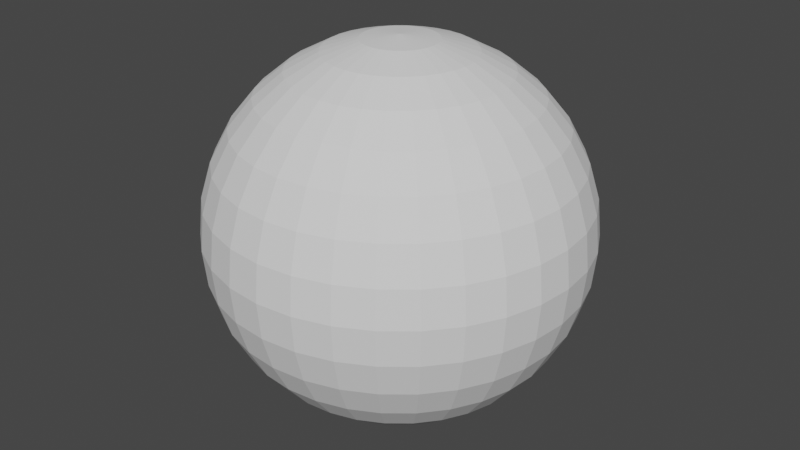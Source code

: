 # Source: ShieldSphere.blend  (saved by Blender 3.5.10; exported with 4.5.12 LTS)
import bpy
from mathutils import Matrix  # noqa: F401  (used for matrix-valued properties, if any)

bpy.ops.wm.read_factory_settings(use_empty=True)
scene = bpy.context.scene
scene.name = 'Scene'

# ---- collections
col_collection = bpy.data.collections.new('Collection'); scene.collection.children.link(col_collection)

# ---- world
world_world = bpy.data.worlds.new('World'); scene.world = world_world
world_world.use_nodes = True; world_world.node_tree.nodes.clear()
_N = world_world.node_tree.nodes; _L = world_world.node_tree.links
n0 = _N.new('ShaderNodeOutputWorld'); n0.name = 'World Output'; n0.location = (300, 300)
n1 = _N.new('ShaderNodeBackground'); n1.name = 'Background'; n1.location = (10, 300)
n1.inputs[0].default_value = (0.05088, 0.05088, 0.05088, 1.0)
_L.new(n1.outputs[0], n0.inputs[0])
n0.is_active_output = True
world_world.color = (0.05088, 0.05088, 0.05088)
world_world.use_sun_shadow = False
world_world.sun_shadow_jitter_overblur = 0.0

# ---- meshes
me_sphere = bpy.data.meshes.new('Sphere')
me_sphere.from_pydata([(0.0, 0.5556, 0.8315), (0.0, 0.8315, 0.5556), (0.0, 0.9808, 0.1951), (0.0, 1.0, 0.0), (0.0, 0.9808, -0.1951), (0.0, 0.8315, -0.5556), (0.03806, 0.1913, 0.9808), (0.07466, 0.3753, 0.9239), (0.1084, 0.5449, 0.8315), (0.1379, 0.6935, 0.7071), (0.1622, 0.8155, 0.5556), (0.1802, 0.9061, 0.3827), (0.1913, 0.9619, 0.1951), (0.1951, 0.9808, 0.0), (0.1913, 0.9619, -0.1951), (0.1802, 0.9061, -0.3827), (0.1622, 0.8155, -0.5556), (0.1379, 0.6935, -0.7071), (0.1084, 0.5449, -0.8315), (0.07466, 0.3753, -0.9239), (0.03806, 0.1913, -0.9808), (0.07466, 0.1802, 0.9808), (0.1464, 0.3536, 0.9239), (0.2126, 0.5133, 0.8315), (0.2706, 0.6533, 0.7071), (0.3182, 0.7682, 0.5556), (0.3536, 0.8536, 0.3827), (0.3753, 0.9061, 0.1951), (0.3827, 0.9239, 0.0), (0.3753, 0.9061, -0.1951), (0.3536, 0.8536, -0.3827), (0.3182, 0.7682, -0.5556), (0.2706, 0.6533, -0.7071), (0.2126, 0.5133, -0.8315), (0.1464, 0.3536, -0.9239), (0.07466, 0.1802, -0.9808), (0.1084, 0.1622, 0.9808), (0.2126, 0.3182, 0.9239), (0.3087, 0.4619, 0.8315), (0.3928, 0.5879, 0.7071), (0.4619, 0.6913, 0.5556), (0.5133, 0.7682, 0.3827), (0.5449, 0.8155, 0.1951), (0.5556, 0.8315, 0.0), (0.5449, 0.8155, -0.1951), (0.5133, 0.7682, -0.3827), (0.4619, 0.6913, -0.5556), (0.3928, 0.5879, -0.7071), (0.3087, 0.4619, -0.8315), (0.2126, 0.3182, -0.9239), (0.1084, 0.1622, -0.9808), (0.1379, 0.1379, 0.9808), (0.2706, 0.2706, 0.9239), (0.3928, 0.3928, 0.8315), (0.5, 0.5, 0.7071), (0.5879, 0.5879, 0.5556), (0.6533, 0.6533, 0.3827), (0.6935, 0.6935, 0.1951), (0.7071, 0.7071, 0.0), (0.6935, 0.6935, -0.1951), (0.6533, 0.6533, -0.3827), (0.5879, 0.5879, -0.5556), (0.5, 0.5, -0.7071), (0.3928, 0.3928, -0.8315), (0.2706, 0.2706, -0.9239), (0.1379, 0.1379, -0.9808), (0.1622, 0.1084, 0.9808), (0.3182, 0.2126, 0.9239), (0.4619, 0.3087, 0.8315), (0.5879, 0.3928, 0.7071), (0.6913, 0.4619, 0.5556), (0.7682, 0.5133, 0.3827), (0.8155, 0.5449, 0.1951), (0.8315, 0.5556, 0.0), (0.8155, 0.5449, -0.1951), (0.7682, 0.5133, -0.3827), (0.6913, 0.4619, -0.5556), (0.5879, 0.3928, -0.7071), (0.4619, 0.3087, -0.8315), (0.3182, 0.2126, -0.9239), (0.1622, 0.1084, -0.9808), (0.0, 0.0, 1.0), (0.1802, 0.07466, 0.9808), (0.3536, 0.1464, 0.9239), (0.5133, 0.2126, 0.8315), (0.6533, 0.2706, 0.7071), (0.7682, 0.3182, 0.5556), (0.8536, 0.3536, 0.3827), (0.9061, 0.3753, 0.1951), (0.9239, 0.3827, 0.0), (0.9061, 0.3753, -0.1951), (0.8536, 0.3536, -0.3827), (0.7682, 0.3182, -0.5556), (0.6533, 0.2706, -0.7071), (0.5133, 0.2126, -0.8315), (0.3536, 0.1464, -0.9239), (0.1802, 0.07466, -0.9808), (0.1913, 0.03806, 0.9808), (0.3753, 0.07466, 0.9239), (0.5449, 0.1084, 0.8315), (0.6935, 0.1379, 0.7071), (0.8155, 0.1622, 0.5556), (0.9061, 0.1802, 0.3827), (0.9619, 0.1913, 0.1951), (0.9808, 0.1951, 0.0), (0.9619, 0.1913, -0.1951), (0.9061, 0.1802, -0.3827), (0.8155, 0.1622, -0.5556), (0.6935, 0.1379, -0.7071), (0.5449, 0.1084, -0.8315), (0.3753, 0.07466, -0.9239), (0.1913, 0.03806, -0.9808), (0.1951, -1.118e-08, 0.9808), (0.3827, -2.235e-08, 0.9239), (0.5556, -5.215e-08, 0.8315), (0.7071, 1.49e-08, 0.7071), (0.8315, -8.941e-08, 0.5556), (0.9239, 4.47e-08, 0.3827), (0.9808, -8.941e-08, 0.1951), (1.0, -1.639e-07, 0.0), (0.9808, -8.941e-08, -0.1951), (0.9239, 4.47e-08, -0.3827), (0.8315, -8.941e-08, -0.5556), (0.7071, 1.49e-08, -0.7071), (0.5556, -5.215e-08, -0.8315), (0.3827, -2.235e-08, -0.9239), (0.1951, -1.118e-08, -0.9808), (0.1913, -0.03806, 0.9808), (0.3753, -0.07466, 0.9239), (0.5449, -0.1084, 0.8315), (0.6935, -0.1379, 0.7071), (0.8155, -0.1622, 0.5556), (0.9061, -0.1802, 0.3827), (0.9619, -0.1913, 0.1951), (0.9808, -0.1951, 0.0), (0.9619, -0.1913, -0.1951), (0.9061, -0.1802, -0.3827), (0.8155, -0.1622, -0.5556), (0.6935, -0.1379, -0.7071), (0.5449, -0.1084, -0.8315), (0.3753, -0.07466, -0.9239), (0.1913, -0.03806, -0.9808), (0.1802, -0.07466, 0.9808), (0.3536, -0.1464, 0.9239), (0.5133, -0.2126, 0.8315), (0.6533, -0.2706, 0.7071), (0.7682, -0.3182, 0.5556), (0.8536, -0.3536, 0.3827), (0.9061, -0.3753, 0.1951), (0.9239, -0.3827, 0.0), (0.9061, -0.3753, -0.1951), (0.8536, -0.3536, -0.3827), (0.7682, -0.3182, -0.5556), (0.6533, -0.2706, -0.7071), (0.5133, -0.2126, -0.8315), (0.3536, -0.1464, -0.9239), (0.1802, -0.07466, -0.9808), (0.1622, -0.1084, 0.9808), (0.3182, -0.2126, 0.9239), (0.4619, -0.3087, 0.8315), (0.5879, -0.3928, 0.7071), (0.6913, -0.4619, 0.5556), (0.7682, -0.5133, 0.3827), (0.8155, -0.5449, 0.1951), (0.8315, -0.5556, 0.0), (0.8155, -0.5449, -0.1951), (0.7682, -0.5133, -0.3827), (0.6913, -0.4619, -0.5556), (0.5879, -0.3928, -0.7071), (0.4619, -0.3087, -0.8315), (0.3182, -0.2126, -0.9239), (0.1622, -0.1084, -0.9808), (0.1379, -0.1379, 0.9808), (0.2706, -0.2706, 0.9239), (0.3928, -0.3928, 0.8315), (0.5, -0.5, 0.7071), (0.5879, -0.5879, 0.5556), (0.6533, -0.6533, 0.3827), (0.6935, -0.6935, 0.1951), (0.7071, -0.7071, 0.0), (0.6935, -0.6935, -0.1951), (0.6533, -0.6533, -0.3827), (0.5879, -0.5879, -0.5556), (0.5, -0.5, -0.7071), (0.3928, -0.3928, -0.8315), (0.2706, -0.2706, -0.9239), (0.1379, -0.1379, -0.9808), (0.1084, -0.1622, 0.9808), (0.2126, -0.3182, 0.9239), (0.3087, -0.4619, 0.8315), (0.3928, -0.5879, 0.7071), (0.4619, -0.6913, 0.5556), (0.5133, -0.7682, 0.3827), (0.5449, -0.8155, 0.1951), (0.5556, -0.8315, 0.0), (0.5449, -0.8155, -0.1951), (0.5133, -0.7682, -0.3827), (0.4619, -0.6913, -0.5556), (0.3928, -0.5879, -0.7071), (0.3087, -0.4619, -0.8315), (0.2126, -0.3182, -0.9239), (0.1084, -0.1622, -0.9808), (0.07466, -0.1802, 0.9808), (0.1464, -0.3536, 0.9239), (0.2126, -0.5133, 0.8315), (0.2706, -0.6533, 0.7071), (0.3182, -0.7682, 0.5556), (0.3536, -0.8536, 0.3827), (0.3753, -0.9061, 0.1951), (0.3827, -0.9239, 0.0), (0.3753, -0.9061, -0.1951), (0.3536, -0.8536, -0.3827), (0.3182, -0.7682, -0.5556), (0.2706, -0.6533, -0.7071), (0.2126, -0.5133, -0.8315), (0.1464, -0.3536, -0.9239), (0.07466, -0.1802, -0.9808), (0.03806, -0.1913, 0.9808), (0.07466, -0.3753, 0.9239), (0.1084, -0.5449, 0.8315), (0.1379, -0.6935, 0.7071), (0.1622, -0.8155, 0.5556), (0.1802, -0.9061, 0.3827), (0.1913, -0.9619, 0.1951), (0.1951, -0.9808, 0.0), (0.1913, -0.9619, -0.1951), (0.1802, -0.9061, -0.3827), (0.1622, -0.8155, -0.5556), (0.1379, -0.6935, -0.7071), (0.1084, -0.5449, -0.8315), (0.07466, -0.3753, -0.9239), (0.03806, -0.1913, -0.9808), (-7.451e-09, -0.1951, 0.9808), (-5.215e-08, -0.3827, 0.9239), (-9.686e-08, -0.5556, 0.8315), (-1.49e-08, -0.7071, 0.7071), (-1.043e-07, -0.8315, 0.5556), (2.98e-08, -0.9239, 0.3827), (-1.341e-07, -0.9808, 0.1951), (-3.278e-07, -1.0, 0.0), (-1.341e-07, -0.9808, -0.1951), (2.98e-08, -0.9239, -0.3827), (-1.043e-07, -0.8315, -0.5556), (-1.49e-08, -0.7071, -0.7071), (-9.686e-08, -0.5556, -0.8315), (-5.215e-08, -0.3827, -0.9239), (-7.451e-09, -0.1951, -0.9808), (-0.03806, -0.1913, 0.9808), (-0.07466, -0.3753, 0.9239), (-0.1084, -0.5449, 0.8315), (-0.1379, -0.6935, 0.7071), (-0.1622, -0.8155, 0.5556), (-0.1802, -0.9061, 0.3827), (-0.1913, -0.9619, 0.1951), (-0.1951, -0.9808, 0.0), (-0.1913, -0.9619, -0.1951), (-0.1802, -0.9061, -0.3827), (-0.1622, -0.8155, -0.5556), (-0.1379, -0.6935, -0.7071), (-0.1084, -0.5449, -0.8315), (-0.07466, -0.3753, -0.9239), (-0.03806, -0.1913, -0.9808), (-0.07466, -0.1802, 0.9808), (-0.1464, -0.3536, 0.9239), (-0.2126, -0.5133, 0.8315), (-0.2706, -0.6533, 0.7071), (-0.3182, -0.7682, 0.5556), (-0.3536, -0.8536, 0.3827), (-0.3753, -0.9061, 0.1951), (-0.3827, -0.9239, 0.0), (-0.3753, -0.9061, -0.1951), (-0.3536, -0.8536, -0.3827), (-0.3182, -0.7682, -0.5556), (-0.2706, -0.6533, -0.7071), (-0.2126, -0.5133, -0.8315), (-0.1464, -0.3536, -0.9239), (-0.07466, -0.1802, -0.9808), (-0.1084, -0.1622, 0.9808), (-0.2126, -0.3182, 0.9239), (-0.3087, -0.4619, 0.8315), (-0.3928, -0.5879, 0.7071), (-0.4619, -0.6913, 0.5556), (-0.5133, -0.7682, 0.3827), (-0.5449, -0.8155, 0.1951), (-0.5556, -0.8315, 0.0), (-0.5449, -0.8155, -0.1951), (-0.5133, -0.7682, -0.3827), (-0.4619, -0.6913, -0.5556), (-0.3928, -0.5879, -0.7071), (-0.3087, -0.4619, -0.8315), (-0.2126, -0.3182, -0.9239), (-0.1084, -0.1622, -0.9808), (-0.1379, -0.1379, 0.9808), (-0.2706, -0.2706, 0.9239), (-0.3928, -0.3928, 0.8315), (-0.5, -0.5, 0.7071), (-0.5879, -0.5879, 0.5556), (-0.6533, -0.6533, 0.3827), (-0.6935, -0.6935, 0.1951), (-0.7071, -0.7071, 0.0), (-0.6935, -0.6935, -0.1951), (-0.6533, -0.6533, -0.3827), (-0.5879, -0.5879, -0.5556), (-0.5, -0.5, -0.7071), (-0.3928, -0.3928, -0.8315), (-0.2706, -0.2706, -0.9239), (-0.1379, -0.1379, -0.9808), (0.0, 0.0, -1.0), (-0.1622, -0.1084, 0.9808), (-0.3182, -0.2126, 0.9239), (-0.4619, -0.3087, 0.8315), (-0.5879, -0.3928, 0.7071), (-0.6913, -0.4619, 0.5556), (-0.7682, -0.5133, 0.3827), (-0.8155, -0.5449, 0.1951), (-0.8315, -0.5556, 0.0), (-0.8155, -0.5449, -0.1951), (-0.7682, -0.5133, -0.3827), (-0.6913, -0.4619, -0.5556), (-0.5879, -0.3928, -0.7071), (-0.4619, -0.3087, -0.8315), (-0.3182, -0.2126, -0.9239), (-0.1622, -0.1084, -0.9808), (-0.1802, -0.07466, 0.9808), (-0.3536, -0.1464, 0.9239), (-0.5133, -0.2126, 0.8315), (-0.6533, -0.2706, 0.7071), (-0.7682, -0.3182, 0.5556), (-0.8536, -0.3536, 0.3827), (-0.9061, -0.3753, 0.1951), (-0.9239, -0.3827, 0.0), (-0.9061, -0.3753, -0.1951), (-0.8536, -0.3536, -0.3827), (-0.7682, -0.3182, -0.5556), (-0.6533, -0.2706, -0.7071), (-0.5133, -0.2126, -0.8315), (-0.3536, -0.1464, -0.9239), (-0.1802, -0.07466, -0.9808), (-0.1913, -0.03806, 0.9808), (-0.3753, -0.07466, 0.9239), (-0.5449, -0.1084, 0.8315), (-0.6935, -0.1379, 0.7071), (-0.8155, -0.1622, 0.5556), (-0.9061, -0.1802, 0.3827), (-0.9619, -0.1913, 0.1951), (-0.9808, -0.1951, 0.0), (-0.9619, -0.1913, -0.1951), (-0.9061, -0.1802, -0.3827), (-0.8155, -0.1622, -0.5556), (-0.6935, -0.1379, -0.7071), (-0.5449, -0.1084, -0.8315), (-0.3753, -0.07466, -0.9239), (-0.1913, -0.03806, -0.9808), (-0.1951, 1.863e-08, 0.9808), (-0.3827, 5.215e-08, 0.9239), (-0.5556, 1.49e-07, 0.8315), (-0.7071, 2.98e-08, 0.7071), (-0.8315, 1.639e-07, 0.5556), (-0.9239, 1.49e-08, 0.3827), (-0.9808, 2.682e-07, 0.1951), (-1.0, 4.47e-07, 0.0), (-0.9808, 2.682e-07, -0.1951), (-0.9239, 1.49e-08, -0.3827), (-0.8315, 1.639e-07, -0.5556), (-0.7071, 2.98e-08, -0.7071), (-0.5556, 1.49e-07, -0.8315), (-0.3827, 5.215e-08, -0.9239), (-0.1951, 1.863e-08, -0.9808), (-0.1913, 0.03806, 0.9808), (-0.3753, 0.07466, 0.9239), (-0.5449, 0.1084, 0.8315), (-0.6935, 0.1379, 0.7071), (-0.8155, 0.1622, 0.5556), (-0.9061, 0.1802, 0.3827), (-0.9619, 0.1913, 0.1951), (-0.9808, 0.1951, 0.0), (-0.9619, 0.1913, -0.1951), (-0.9061, 0.1802, -0.3827), (-0.8155, 0.1622, -0.5556), (-0.6935, 0.1379, -0.7071), (-0.5449, 0.1084, -0.8315), (-0.3753, 0.07466, -0.9239), (-0.1913, 0.03806, -0.9808), (-0.1802, 0.07466, 0.9808), (-0.3536, 0.1464, 0.9239), (-0.5133, 0.2126, 0.8315), (-0.6533, 0.2706, 0.7071), (-0.7682, 0.3182, 0.5556), (-0.8536, 0.3536, 0.3827), (-0.9061, 0.3753, 0.1951), (-0.9239, 0.3827, 0.0), (-0.9061, 0.3753, -0.1951), (-0.8536, 0.3536, -0.3827), (-0.7682, 0.3182, -0.5556), (-0.6533, 0.2706, -0.7071), (-0.5133, 0.2126, -0.8315), (-0.3536, 0.1464, -0.9239), (-0.1802, 0.07466, -0.9808), (-0.1622, 0.1084, 0.9808), (-0.3182, 0.2126, 0.9239), (-0.4619, 0.3087, 0.8315), (-0.5879, 0.3928, 0.7071), (-0.6913, 0.4619, 0.5556), (-0.7682, 0.5133, 0.3827), (-0.8155, 0.5449, 0.1951), (-0.8315, 0.5556, 0.0), (-0.8155, 0.5449, -0.1951), (-0.7682, 0.5133, -0.3827), (-0.6913, 0.4619, -0.5556), (-0.5879, 0.3928, -0.7071), (-0.4619, 0.3087, -0.8315), (-0.3182, 0.2126, -0.9239), (-0.1622, 0.1084, -0.9808), (-0.1379, 0.1379, 0.9808), (-0.2706, 0.2706, 0.9239), (-0.3928, 0.3928, 0.8315), (-0.5, 0.5, 0.7071), (-0.5879, 0.5879, 0.5556), (-0.6533, 0.6533, 0.3827), (-0.6935, 0.6935, 0.1951), (-0.7071, 0.7071, 0.0), (-0.6935, 0.6935, -0.1951), (-0.6533, 0.6533, -0.3827), (-0.5879, 0.5879, -0.5556), (-0.5, 0.5, -0.7071), (-0.3928, 0.3928, -0.8315), (-0.2706, 0.2706, -0.9239), (-0.1379, 0.1379, -0.9808), (-0.1084, 0.1622, 0.9808), (-0.2126, 0.3182, 0.9239), (-0.3087, 0.4619, 0.8315), (-0.3928, 0.5879, 0.7071), (-0.4619, 0.6913, 0.5556), (-0.5133, 0.7682, 0.3827), (-0.5449, 0.8155, 0.1951), (-0.5556, 0.8315, 0.0), (-0.5449, 0.8155, -0.1951), (-0.5133, 0.7682, -0.3827), (-0.4619, 0.6913, -0.5556), (-0.3928, 0.5879, -0.7071), (-0.3087, 0.4619, -0.8315), (-0.2126, 0.3182, -0.9239), (-0.1084, 0.1622, -0.9808), (-0.07466, 0.1802, 0.9808), (-0.1464, 0.3536, 0.9239), (-0.2126, 0.5133, 0.8315), (-0.2706, 0.6533, 0.7071), (-0.3182, 0.7682, 0.5556), (-0.3536, 0.8536, 0.3827), (-0.3753, 0.9061, 0.1951), (-0.3827, 0.9239, 0.0), (-0.3753, 0.9061, -0.1951), (-0.3536, 0.8536, -0.3827), (-0.3182, 0.7682, -0.5556), (-0.2706, 0.6533, -0.7071), (-0.2126, 0.5133, -0.8315), (-0.1464, 0.3536, -0.9239), (-0.07466, 0.1802, -0.9808), (-0.03806, 0.1913, 0.9808), (-0.07466, 0.3753, 0.9239), (-0.1084, 0.5449, 0.8315), (-0.1379, 0.6935, 0.7071), (-0.1622, 0.8155, 0.5556), (-0.1802, 0.9061, 0.3827), (-0.1913, 0.9619, 0.1951), (-0.1951, 0.9808, 0.0), (-0.1913, 0.9619, -0.1951), (-0.1802, 0.9061, -0.3827), (-0.1622, 0.8155, -0.5556), (-0.1379, 0.6935, -0.7071), (-0.1084, 0.5449, -0.8315), (-0.07466, 0.3753, -0.9239), (-0.03806, 0.1913, -0.9808), (1.49e-08, 0.1951, 0.9808), (6.706e-08, 0.3827, 0.9239), (8.941e-08, 0.7071, 0.7071), (5.96e-08, 0.9239, 0.3827), (5.96e-08, 0.9239, -0.3827), (8.941e-08, 0.7071, -0.7071), (2.161e-07, 0.5556, -0.8315), (6.706e-08, 0.3827, -0.9239), (1.49e-08, 0.1951, -0.9808)], [], [(5, 477, 15, 16), (475, 0, 8, 9), (478, 5, 16, 17), (1, 475, 9, 10), (479, 478, 17, 18), (476, 1, 10, 11), (480, 479, 18, 19), (2, 476, 11, 12), (481, 480, 19, 20), (3, 2, 12, 13), (473, 81, 6), (307, 481, 20), (4, 3, 13, 14), (474, 473, 6, 7), (477, 4, 14, 15), (0, 474, 7, 8), (15, 14, 29, 30), (8, 7, 22, 23), (16, 15, 30, 31), (9, 8, 23, 24), (17, 16, 31, 32), (10, 9, 24, 25), (18, 17, 32, 33), (11, 10, 25, 26), (19, 18, 33, 34), (12, 11, 26, 27), (20, 19, 34, 35), (13, 12, 27, 28), (6, 81, 21), (307, 20, 35), (14, 13, 28, 29), (7, 6, 21, 22), (34, 33, 48, 49), (27, 26, 41, 42), (35, 34, 49, 50), (28, 27, 42, 43), (21, 81, 36), (307, 35, 50), (29, 28, 43, 44), (22, 21, 36, 37), (30, 29, 44, 45), (23, 22, 37, 38), (31, 30, 45, 46), (24, 23, 38, 39), (32, 31, 46, 47), (25, 24, 39, 40), (33, 32, 47, 48), (26, 25, 40, 41), (38, 37, 52, 53), (46, 45, 60, 61), (39, 38, 53, 54), (47, 46, 61, 62), (40, 39, 54, 55), (48, 47, 62, 63), (41, 40, 55, 56), (49, 48, 63, 64), (42, 41, 56, 57), (50, 49, 64, 65), (43, 42, 57, 58), (36, 81, 51), (307, 50, 65), (44, 43, 58, 59), (37, 36, 51, 52), (45, 44, 59, 60), (57, 56, 71, 72), (65, 64, 79, 80), (58, 57, 72, 73), (51, 81, 66), (307, 65, 80), (59, 58, 73, 74), (52, 51, 66, 67), (60, 59, 74, 75), (53, 52, 67, 68), (61, 60, 75, 76), (54, 53, 68, 69), (62, 61, 76, 77), (55, 54, 69, 70), (63, 62, 77, 78), (56, 55, 70, 71), (64, 63, 78, 79), (76, 75, 91, 92), (69, 68, 84, 85), (77, 76, 92, 93), (70, 69, 85, 86), (78, 77, 93, 94), (71, 70, 86, 87), (79, 78, 94, 95), (72, 71, 87, 88), (80, 79, 95, 96), (73, 72, 88, 89), (66, 81, 82), (307, 80, 96), (74, 73, 89, 90), (67, 66, 82, 83), (75, 74, 90, 91), (68, 67, 83, 84), (96, 95, 110, 111), (89, 88, 103, 104), (82, 81, 97), (307, 96, 111), (90, 89, 104, 105), (83, 82, 97, 98), (91, 90, 105, 106), (84, 83, 98, 99), (92, 91, 106, 107), (85, 84, 99, 100), (93, 92, 107, 108), (86, 85, 100, 101), (94, 93, 108, 109), (87, 86, 101, 102), (95, 94, 109, 110), (88, 87, 102, 103), (100, 99, 114, 115), (108, 107, 122, 123), (101, 100, 115, 116), (109, 108, 123, 124), (102, 101, 116, 117), (110, 109, 124, 125), (103, 102, 117, 118), (111, 110, 125, 126), (104, 103, 118, 119), (97, 81, 112), (307, 111, 126), (105, 104, 119, 120), (98, 97, 112, 113), (106, 105, 120, 121), (99, 98, 113, 114), (107, 106, 121, 122), (119, 118, 133, 134), (112, 81, 127), (307, 126, 141), (120, 119, 134, 135), (113, 112, 127, 128), (121, 120, 135, 136), (114, 113, 128, 129), (122, 121, 136, 137), (115, 114, 129, 130), (123, 122, 137, 138), (116, 115, 130, 131), (124, 123, 138, 139), (117, 116, 131, 132), (125, 124, 139, 140), (118, 117, 132, 133), (126, 125, 140, 141), (138, 137, 152, 153), (131, 130, 145, 146), (139, 138, 153, 154), (132, 131, 146, 147), (140, 139, 154, 155), (133, 132, 147, 148), (141, 140, 155, 156), (134, 133, 148, 149), (127, 81, 142), (307, 141, 156), (135, 134, 149, 150), (128, 127, 142, 143), (136, 135, 150, 151), (129, 128, 143, 144), (137, 136, 151, 152), (130, 129, 144, 145), (307, 156, 171), (150, 149, 164, 165), (143, 142, 157, 158), (151, 150, 165, 166), (144, 143, 158, 159), (152, 151, 166, 167), (145, 144, 159, 160), (153, 152, 167, 168), (146, 145, 160, 161), (154, 153, 168, 169), (147, 146, 161, 162), (155, 154, 169, 170), (148, 147, 162, 163), (156, 155, 170, 171), (149, 148, 163, 164), (142, 81, 157), (169, 168, 183, 184), (162, 161, 176, 177), (170, 169, 184, 185), (163, 162, 177, 178), (171, 170, 185, 186), (164, 163, 178, 179), (157, 81, 172), (307, 171, 186), (165, 164, 179, 180), (158, 157, 172, 173), (166, 165, 180, 181), (159, 158, 173, 174), (167, 166, 181, 182), (160, 159, 174, 175), (168, 167, 182, 183), (161, 160, 175, 176), (173, 172, 187, 188), (181, 180, 195, 196), (174, 173, 188, 189), (182, 181, 196, 197), (175, 174, 189, 190), (183, 182, 197, 198), (176, 175, 190, 191), (184, 183, 198, 199), (177, 176, 191, 192), (185, 184, 199, 200), (178, 177, 192, 193), (186, 185, 200, 201), (179, 178, 193, 194), (172, 81, 187), (307, 186, 201), (180, 179, 194, 195), (192, 191, 206, 207), (200, 199, 214, 215), (193, 192, 207, 208), (201, 200, 215, 216), (194, 193, 208, 209), (187, 81, 202), (307, 201, 216), (195, 194, 209, 210), (188, 187, 202, 203), (196, 195, 210, 211), (189, 188, 203, 204), (197, 196, 211, 212), (190, 189, 204, 205), (198, 197, 212, 213), (191, 190, 205, 206), (199, 198, 213, 214), (211, 210, 225, 226), (204, 203, 218, 219), (212, 211, 226, 227), (205, 204, 219, 220), (213, 212, 227, 228), (206, 205, 220, 221), (214, 213, 228, 229), (207, 206, 221, 222), (215, 214, 229, 230), (208, 207, 222, 223), (216, 215, 230, 231), (209, 208, 223, 224), (202, 81, 217), (307, 216, 231), (210, 209, 224, 225), (203, 202, 217, 218), (230, 229, 244, 245), (223, 222, 237, 238), (231, 230, 245, 246), (224, 223, 238, 239), (217, 81, 232), (307, 231, 246), (225, 224, 239, 240), (218, 217, 232, 233), (226, 225, 240, 241), (219, 218, 233, 234), (227, 226, 241, 242), (220, 219, 234, 235), (228, 227, 242, 243), (221, 220, 235, 236), (229, 228, 243, 244), (222, 221, 236, 237), (234, 233, 248, 249), (242, 241, 256, 257), (235, 234, 249, 250), (243, 242, 257, 258), (236, 235, 250, 251), (244, 243, 258, 259), (237, 236, 251, 252), (245, 244, 259, 260), (238, 237, 252, 253), (246, 245, 260, 261), (239, 238, 253, 254), (232, 81, 247), (307, 246, 261), (240, 239, 254, 255), (233, 232, 247, 248), (241, 240, 255, 256), (253, 252, 267, 268), (261, 260, 275, 276), (254, 253, 268, 269), (247, 81, 262), (307, 261, 276), (255, 254, 269, 270), (248, 247, 262, 263), (256, 255, 270, 271), (249, 248, 263, 264), (257, 256, 271, 272), (250, 249, 264, 265), (258, 257, 272, 273), (251, 250, 265, 266), (259, 258, 273, 274), (252, 251, 266, 267), (260, 259, 274, 275), (272, 271, 286, 287), (265, 264, 279, 280), (273, 272, 287, 288), (266, 265, 280, 281), (274, 273, 288, 289), (267, 266, 281, 282), (275, 274, 289, 290), (268, 267, 282, 283), (276, 275, 290, 291), (269, 268, 283, 284), (262, 81, 277), (307, 276, 291), (270, 269, 284, 285), (263, 262, 277, 278), (271, 270, 285, 286), (264, 263, 278, 279), (291, 290, 305, 306), (284, 283, 298, 299), (277, 81, 292), (307, 291, 306), (285, 284, 299, 300), (278, 277, 292, 293), (286, 285, 300, 301), (279, 278, 293, 294), (287, 286, 301, 302), (280, 279, 294, 295), (288, 287, 302, 303), (281, 280, 295, 296), (289, 288, 303, 304), (282, 281, 296, 297), (290, 289, 304, 305), (283, 282, 297, 298), (303, 302, 318, 319), (296, 295, 311, 312), (304, 303, 319, 320), (297, 296, 312, 313), (305, 304, 320, 321), (298, 297, 313, 314), (306, 305, 321, 322), (299, 298, 314, 315), (292, 81, 308), (307, 306, 322), (300, 299, 315, 316), (293, 292, 308, 309), (301, 300, 316, 317), (294, 293, 309, 310), (302, 301, 317, 318), (295, 294, 310, 311), (308, 81, 323), (307, 322, 337), (316, 315, 330, 331), (309, 308, 323, 324), (317, 316, 331, 332), (310, 309, 324, 325), (318, 317, 332, 333), (311, 310, 325, 326), (319, 318, 333, 334), (312, 311, 326, 327), (320, 319, 334, 335), (313, 312, 327, 328), (321, 320, 335, 336), (314, 313, 328, 329), (322, 321, 336, 337), (315, 314, 329, 330), (327, 326, 341, 342), (335, 334, 349, 350), (328, 327, 342, 343), (336, 335, 350, 351), (329, 328, 343, 344), (337, 336, 351, 352), (330, 329, 344, 345), (323, 81, 338), (307, 337, 352), (331, 330, 345, 346), (324, 323, 338, 339), (332, 331, 346, 347), (325, 324, 339, 340), (333, 332, 347, 348), (326, 325, 340, 341), (334, 333, 348, 349), (346, 345, 360, 361), (339, 338, 353, 354), (347, 346, 361, 362), (340, 339, 354, 355), (348, 347, 362, 363), (341, 340, 355, 356), (349, 348, 363, 364), (342, 341, 356, 357), (350, 349, 364, 365), (343, 342, 357, 358), (351, 350, 365, 366), (344, 343, 358, 359), (352, 351, 366, 367), (345, 344, 359, 360), (338, 81, 353), (307, 352, 367), (365, 364, 379, 380), (358, 357, 372, 373), (366, 365, 380, 381), (359, 358, 373, 374), (367, 366, 381, 382), (360, 359, 374, 375), (353, 81, 368), (307, 367, 382), (361, 360, 375, 376), (354, 353, 368, 369), (362, 361, 376, 377), (355, 354, 369, 370), (363, 362, 377, 378), (356, 355, 370, 371), (364, 363, 378, 379), (357, 356, 371, 372), (369, 368, 383, 384), (377, 376, 391, 392), (370, 369, 384, 385), (378, 377, 392, 393), (371, 370, 385, 386), (379, 378, 393, 394), (372, 371, 386, 387), (380, 379, 394, 395), (373, 372, 387, 388), (381, 380, 395, 396), (374, 373, 388, 389), (382, 381, 396, 397), (375, 374, 389, 390), (368, 81, 383), (307, 382, 397), (376, 375, 390, 391), (388, 387, 402, 403), (396, 395, 410, 411), (389, 388, 403, 404), (397, 396, 411, 412), (390, 389, 404, 405), (383, 81, 398), (307, 397, 412), (391, 390, 405, 406), (384, 383, 398, 399), (392, 391, 406, 407), (385, 384, 399, 400), (393, 392, 407, 408), (386, 385, 400, 401), (394, 393, 408, 409), (387, 386, 401, 402), (395, 394, 409, 410), (407, 406, 421, 422), (400, 399, 414, 415), (408, 407, 422, 423), (401, 400, 415, 416), (409, 408, 423, 424), (402, 401, 416, 417), (410, 409, 424, 425), (403, 402, 417, 418), (411, 410, 425, 426), (404, 403, 418, 419), (412, 411, 426, 427), (405, 404, 419, 420), (398, 81, 413), (307, 412, 427), (406, 405, 420, 421), (399, 398, 413, 414), (426, 425, 440, 441), (419, 418, 433, 434), (427, 426, 441, 442), (420, 419, 434, 435), (413, 81, 428), (307, 427, 442), (421, 420, 435, 436), (414, 413, 428, 429), (422, 421, 436, 437), (415, 414, 429, 430), (423, 422, 437, 438), (416, 415, 430, 431), (424, 423, 438, 439), (417, 416, 431, 432), (425, 424, 439, 440), (418, 417, 432, 433), (438, 437, 452, 453), (431, 430, 445, 446), (439, 438, 453, 454), (432, 431, 446, 447), (440, 439, 454, 455), (433, 432, 447, 448), (441, 440, 455, 456), (434, 433, 448, 449), (442, 441, 456, 457), (435, 434, 449, 450), (428, 81, 443), (307, 442, 457), (436, 435, 450, 451), (429, 428, 443, 444), (437, 436, 451, 452), (430, 429, 444, 445), (457, 456, 471, 472), (450, 449, 464, 465), (443, 81, 458), (307, 457, 472), (451, 450, 465, 466), (444, 443, 458, 459), (452, 451, 466, 467), (445, 444, 459, 460), (453, 452, 467, 468), (446, 445, 460, 461), (454, 453, 468, 469), (447, 446, 461, 462), (455, 454, 469, 470), (448, 447, 462, 463), (456, 455, 470, 471), (449, 448, 463, 464), (461, 460, 0, 475), (469, 468, 5, 478), (462, 461, 475, 1), (470, 469, 478, 479), (463, 462, 1, 476), (471, 470, 479, 480), (464, 463, 476, 2), (472, 471, 480, 481), (465, 464, 2, 3), (458, 81, 473), (307, 472, 481), (466, 465, 3, 4), (459, 458, 473, 474), (467, 466, 4, 477), (460, 459, 474, 0), (468, 467, 477, 5)])
_uv = me_sphere.uv_layers.new(name='UVMap')
_uv.uv.foreach_set('vector', [1.0, 0.8125, 1.0, 0.875, 0.9299, 0.861, 0.9548, 0.8035, 0.5, 0.75, 0.5, 0.6875, 0.5206, 0.6834, 0.5307, 0.7439, 1.0, 0.75, 1.0, 0.8125, 0.9548, 0.8035, 0.9693, 0.7439, 0.5, 0.8125, 0.5, 0.75, 0.5307, 0.7439, 0.5452, 0.8035, 1.0, 0.6875, 1.0, 0.75, 0.9693, 0.7439, 0.9794, 0.6834, 0.5, 0.875, 0.5, 0.8125, 0.5452, 0.8035, 0.5701, 0.861, 1.0, 0.625, 1.0, 0.6875, 0.9794, 0.6834, 0.9872, 0.6225, 0.5, 0.9375, 0.5, 0.875, 0.5701, 0.861, 0.6235, 0.9119, 1.0, 0.5625, 1.0, 0.625, 0.9872, 0.6225, 0.9938, 0.5613, 0.5, 1.0, 0.5, 0.9375, 0.6235, 0.9119, 0.75, 0.9375, 0.5, 0.5625, 0.5, 0.5, 0.5062, 0.5613, 1.0, 0.5, 1.0, 0.5625, 0.9938, 0.5613, 1.0, 0.9375, 0.5, 1.0, 0.75, 0.9375, 0.8765, 0.9119, 0.5, 0.625, 0.5, 0.5625, 0.5062, 0.5613, 0.5128, 0.6225, 1.0, 0.875, 1.0, 0.9375, 0.8765, 0.9119, 0.9299, 0.861, 0.5, 0.6875, 0.5, 0.625, 0.5128, 0.6225, 0.5206, 0.6834, 0.9299, 0.861, 0.8765, 0.9119, 0.8263, 0.861, 0.8813, 0.8256, 0.5206, 0.6834, 0.5128, 0.6225, 0.525, 0.615, 0.5398, 0.6716, 0.9548, 0.8035, 0.9299, 0.861, 0.8813, 0.8256, 0.9172, 0.7788, 0.5307, 0.7439, 0.5206, 0.6834, 0.5398, 0.6716, 0.5582, 0.7266, 0.9693, 0.7439, 0.9548, 0.8035, 0.9172, 0.7788, 0.9418, 0.7266, 0.5452, 0.8035, 0.5307, 0.7439, 0.5582, 0.7266, 0.5828, 0.7788, 0.9794, 0.6834, 0.9693, 0.7439, 0.9418, 0.7266, 0.9602, 0.6716, 0.5701, 0.861, 0.5452, 0.8035, 0.5828, 0.7788, 0.6187, 0.8256, 0.9872, 0.6225, 0.9794, 0.6834, 0.9602, 0.6716, 0.975, 0.615, 0.6235, 0.9119, 0.5701, 0.861, 0.6187, 0.8256, 0.6737, 0.861, 0.9938, 0.5613, 0.9872, 0.6225, 0.975, 0.615, 0.9879, 0.5577, 0.75, 0.9375, 0.6235, 0.9119, 0.6737, 0.861, 0.75, 0.875, 0.5062, 0.5613, 0.5, 0.5, 0.5121, 0.5577, 1.0, 0.5, 0.9938, 0.5613, 0.9879, 0.5577, 0.8765, 0.9119, 0.75, 0.9375, 0.75, 0.875, 0.8263, 0.861, 0.5128, 0.6225, 0.5062, 0.5613, 0.5121, 0.5577, 0.525, 0.615, 0.975, 0.615, 0.9602, 0.6716, 0.9434, 0.6528, 0.964, 0.6031, 0.6737, 0.861, 0.6187, 0.8256, 0.648, 0.7788, 0.6953, 0.8035, 0.9879, 0.5577, 0.975, 0.615, 0.964, 0.6031, 0.9825, 0.5519, 0.75, 0.875, 0.6737, 0.861, 0.6953, 0.8035, 0.75, 0.8125, 0.5121, 0.5577, 0.5, 0.5, 0.5175, 0.5519, 1.0, 0.5, 0.9879, 0.5577, 0.9825, 0.5519, 0.8263, 0.861, 0.75, 0.875, 0.75, 0.8125, 0.8047, 0.8035, 0.525, 0.615, 0.5121, 0.5577, 0.5175, 0.5519, 0.536, 0.6031, 0.8813, 0.8256, 0.8263, 0.861, 0.8047, 0.8035, 0.852, 0.7788, 0.5398, 0.6716, 0.525, 0.615, 0.536, 0.6031, 0.5566, 0.6528, 0.9172, 0.7788, 0.8813, 0.8256, 0.852, 0.7788, 0.8896, 0.743, 0.5582, 0.7266, 0.5398, 0.6716, 0.5566, 0.6528, 0.5807, 0.7001, 0.9418, 0.7266, 0.9172, 0.7788, 0.8896, 0.743, 0.9193, 0.7001, 0.5828, 0.7788, 0.5582, 0.7266, 0.5807, 0.7001, 0.6104, 0.743, 0.9602, 0.6716, 0.9418, 0.7266, 0.9193, 0.7001, 0.9434, 0.6528, 0.6187, 0.8256, 0.5828, 0.7788, 0.6104, 0.743, 0.648, 0.7788, 0.5566, 0.6528, 0.536, 0.6031, 0.5453, 0.5872, 0.5702, 0.6285, 0.8896, 0.743, 0.852, 0.7788, 0.8343, 0.7266, 0.8705, 0.7001, 0.5807, 0.7001, 0.5566, 0.6528, 0.5702, 0.6285, 0.598, 0.6667, 0.9193, 0.7001, 0.8896, 0.743, 0.8705, 0.7001, 0.902, 0.6667, 0.6104, 0.743, 0.5807, 0.7001, 0.598, 0.6667, 0.6295, 0.7001, 0.9434, 0.6528, 0.9193, 0.7001, 0.902, 0.6667, 0.9298, 0.6285, 0.648, 0.7788, 0.6104, 0.743, 0.6295, 0.7001, 0.6657, 0.7266, 0.964, 0.6031, 0.9434, 0.6528, 0.9298, 0.6285, 0.9547, 0.5872, 0.6953, 0.8035, 0.648, 0.7788, 0.6657, 0.7266, 0.7064, 0.7439, 0.9825, 0.5519, 0.964, 0.6031, 0.9547, 0.5872, 0.9778, 0.5441, 0.75, 0.8125, 0.6953, 0.8035, 0.7064, 0.7439, 0.75, 0.75, 0.5175, 0.5519, 0.5, 0.5, 0.5222, 0.5441, 1.0, 0.5, 0.9825, 0.5519, 0.9778, 0.5441, 0.8047, 0.8035, 0.75, 0.8125, 0.75, 0.75, 0.7936, 0.7439, 0.536, 0.6031, 0.5175, 0.5519, 0.5222, 0.5441, 0.5453, 0.5872, 0.852, 0.7788, 0.8047, 0.8035, 0.7936, 0.7439, 0.8343, 0.7266, 0.7064, 0.7439, 0.6657, 0.7266, 0.6764, 0.6716, 0.7126, 0.6834, 0.9778, 0.5441, 0.9547, 0.5872, 0.9472, 0.5682, 0.9739, 0.5346, 0.75, 0.75, 0.7064, 0.7439, 0.7126, 0.6834, 0.75, 0.6875, 0.5222, 0.5441, 0.5, 0.5, 0.5261, 0.5346, 1.0, 0.5, 0.9778, 0.5441, 0.9739, 0.5346, 0.7936, 0.7439, 0.75, 0.75, 0.75, 0.6875, 0.7874, 0.6834, 0.5453, 0.5872, 0.5222, 0.5441, 0.5261, 0.5346, 0.5528, 0.5682, 0.8343, 0.7266, 0.7936, 0.7439, 0.7874, 0.6834, 0.8236, 0.6716, 0.5702, 0.6285, 0.5453, 0.5872, 0.5528, 0.5682, 0.5807, 0.5999, 0.8705, 0.7001, 0.8343, 0.7266, 0.8236, 0.6716, 0.8577, 0.6528, 0.598, 0.6667, 0.5702, 0.6285, 0.5807, 0.5999, 0.6104, 0.6285, 0.902, 0.6667, 0.8705, 0.7001, 0.8577, 0.6528, 0.8896, 0.6285, 0.6295, 0.7001, 0.598, 0.6667, 0.6104, 0.6285, 0.6423, 0.6528, 0.9298, 0.6285, 0.902, 0.6667, 0.8896, 0.6285, 0.9193, 0.5999, 0.6657, 0.7266, 0.6295, 0.7001, 0.6423, 0.6528, 0.6764, 0.6716, 0.9547, 0.5872, 0.9298, 0.6285, 0.9193, 0.5999, 0.9472, 0.5682, 0.8577, 0.6528, 0.8236, 0.6716, 0.8171, 0.615, 0.8497, 0.6031, 0.6104, 0.6285, 0.5807, 0.5999, 0.588, 0.5682, 0.6187, 0.5872, 0.8896, 0.6285, 0.8577, 0.6528, 0.8497, 0.6031, 0.8813, 0.5872, 0.6423, 0.6528, 0.6104, 0.6285, 0.6187, 0.5872, 0.6503, 0.6031, 0.9193, 0.5999, 0.8896, 0.6285, 0.8813, 0.5872, 0.912, 0.5682, 0.6764, 0.6716, 0.6423, 0.6528, 0.6503, 0.6031, 0.6829, 0.615, 0.9472, 0.5682, 0.9193, 0.5999, 0.912, 0.5682, 0.9418, 0.5468, 0.7126, 0.6834, 0.6764, 0.6716, 0.6829, 0.615, 0.7162, 0.6225, 0.9739, 0.5346, 0.9472, 0.5682, 0.9418, 0.5468, 0.9711, 0.5238, 0.75, 0.6875, 0.7126, 0.6834, 0.7162, 0.6225, 0.75, 0.625, 0.5261, 0.5346, 0.5, 0.5, 0.5289, 0.5238, 1.0, 0.5, 0.9739, 0.5346, 0.9711, 0.5238, 0.7874, 0.6834, 0.75, 0.6875, 0.75, 0.625, 0.7838, 0.6225, 0.5528, 0.5682, 0.5261, 0.5346, 0.5289, 0.5238, 0.5582, 0.5468, 0.8236, 0.6716, 0.7874, 0.6834, 0.7838, 0.6225, 0.8171, 0.615, 0.5807, 0.5999, 0.5528, 0.5682, 0.5582, 0.5468, 0.588, 0.5682, 0.9711, 0.5238, 0.9418, 0.5468, 0.9386, 0.5238, 0.9693, 0.5121, 0.75, 0.625, 0.7162, 0.6225, 0.7182, 0.5613, 0.75, 0.5625, 0.5289, 0.5238, 0.5, 0.5, 0.5307, 0.5121, 1.0, 0.5, 0.9711, 0.5238, 0.9693, 0.5121, 0.7838, 0.6225, 0.75, 0.625, 0.75, 0.5625, 0.7818, 0.5613, 0.5582, 0.5468, 0.5289, 0.5238, 0.5307, 0.5121, 0.5614, 0.5238, 0.8171, 0.615, 0.7838, 0.6225, 0.7818, 0.5613, 0.8136, 0.5577, 0.588, 0.5682, 0.5582, 0.5468, 0.5614, 0.5238, 0.5923, 0.5346, 0.8497, 0.6031, 0.8171, 0.615, 0.8136, 0.5577, 0.8452, 0.5519, 0.6187, 0.5872, 0.588, 0.5682, 0.5923, 0.5346, 0.6235, 0.5441, 0.8813, 0.5872, 0.8497, 0.6031, 0.8452, 0.5519, 0.8765, 0.5441, 0.6503, 0.6031, 0.6187, 0.5872, 0.6235, 0.5441, 0.6548, 0.5519, 0.912, 0.5682, 0.8813, 0.5872, 0.8765, 0.5441, 0.9077, 0.5346, 0.6829, 0.615, 0.6503, 0.6031, 0.6548, 0.5519, 0.6864, 0.5577, 0.9418, 0.5468, 0.912, 0.5682, 0.9077, 0.5346, 0.9386, 0.5238, 0.7162, 0.6225, 0.6829, 0.615, 0.6864, 0.5577, 0.7182, 0.5613, 0.6235, 0.5441, 0.5923, 0.5346, 0.5938, 0.5, 0.625, 0.5, 0.8765, 0.5441, 0.8452, 0.5519, 0.8438, 0.5, 0.875, 0.5, 0.6548, 0.5519, 0.6235, 0.5441, 0.625, 0.5, 0.6562, 0.5, 0.9077, 0.5346, 0.8765, 0.5441, 0.875, 0.5, 0.9063, 0.5, 0.6864, 0.5577, 0.6548, 0.5519, 0.6562, 0.5, 0.6875, 0.5, 0.9386, 0.5238, 0.9077, 0.5346, 0.9063, 0.5, 0.9375, 0.5, 0.7182, 0.5613, 0.6864, 0.5577, 0.6875, 0.5, 0.7188, 0.5, 0.9693, 0.5121, 0.9386, 0.5238, 0.9375, 0.5, 0.9688, 0.5, 0.75, 0.5625, 0.7182, 0.5613, 0.7188, 0.5, 0.75, 0.5, 0.5307, 0.5121, 0.5, 0.5, 0.5312, 0.5, 1.0, 0.5, 0.9693, 0.5121, 0.9688, 0.5, 0.7818, 0.5613, 0.75, 0.5625, 0.75, 0.5, 0.7812, 0.5, 0.5614, 0.5238, 0.5307, 0.5121, 0.5312, 0.5, 0.5625, 0.5, 0.8136, 0.5577, 0.7818, 0.5613, 0.7812, 0.5, 0.8125, 0.5, 0.5923, 0.5346, 0.5614, 0.5238, 0.5625, 0.5, 0.5938, 0.5, 0.8452, 0.5519, 0.8136, 0.5577, 0.8125, 0.5, 0.8438, 0.5, 0.75, 0.5, 0.7188, 0.5, 0.7182, 0.4387, 0.75, 0.4375, 0.5312, 0.5, 0.5, 0.5, 0.5307, 0.4879, 1.0, 0.5, 0.9688, 0.5, 0.9693, 0.4879, 0.7812, 0.5, 0.75, 0.5, 0.75, 0.4375, 0.7818, 0.4387, 0.5625, 0.5, 0.5312, 0.5, 0.5307, 0.4879, 0.5614, 0.4762, 0.8125, 0.5, 0.7812, 0.5, 0.7818, 0.4387, 0.8136, 0.4423, 0.5938, 0.5, 0.5625, 0.5, 0.5614, 0.4762, 0.5923, 0.4654, 0.8438, 0.5, 0.8125, 0.5, 0.8136, 0.4423, 0.8452, 0.4481, 0.625, 0.5, 0.5938, 0.5, 0.5923, 0.4654, 0.6235, 0.4559, 0.875, 0.5, 0.8438, 0.5, 0.8452, 0.4481, 0.8765, 0.4559, 0.6562, 0.5, 0.625, 0.5, 0.6235, 0.4559, 0.6548, 0.4481, 0.9063, 0.5, 0.875, 0.5, 0.8765, 0.4559, 0.9077, 0.4654, 0.6875, 0.5, 0.6562, 0.5, 0.6548, 0.4481, 0.6864, 0.4423, 0.9375, 0.5, 0.9063, 0.5, 0.9077, 0.4654, 0.9386, 0.4762, 0.7188, 0.5, 0.6875, 0.5, 0.6864, 0.4423, 0.7182, 0.4387, 0.9688, 0.5, 0.9375, 0.5, 0.9386, 0.4762, 0.9693, 0.4879, 0.8765, 0.4559, 0.8452, 0.4481, 0.8497, 0.3969, 0.8813, 0.4128, 0.6548, 0.4481, 0.6235, 0.4559, 0.6187, 0.4128, 0.6503, 0.3969, 0.9077, 0.4654, 0.8765, 0.4559, 0.8813, 0.4128, 0.912, 0.4318, 0.6864, 0.4423, 0.6548, 0.4481, 0.6503, 0.3969, 0.6829, 0.385, 0.9386, 0.4762, 0.9077, 0.4654, 0.912, 0.4318, 0.9418, 0.4532, 0.7182, 0.4387, 0.6864, 0.4423, 0.6829, 0.385, 0.7162, 0.3775, 0.9693, 0.4879, 0.9386, 0.4762, 0.9418, 0.4532, 0.9711, 0.4762, 0.75, 0.4375, 0.7182, 0.4387, 0.7162, 0.3775, 0.75, 0.375, 0.5307, 0.4879, 0.5, 0.5, 0.5289, 0.4762, 1.0, 0.5, 0.9693, 0.4879, 0.9711, 0.4762, 0.7818, 0.4387, 0.75, 0.4375, 0.75, 0.375, 0.7838, 0.3775, 0.5614, 0.4762, 0.5307, 0.4879, 0.5289, 0.4762, 0.5582, 0.4532, 0.8136, 0.4423, 0.7818, 0.4387, 0.7838, 0.3775, 0.8171, 0.385, 0.5923, 0.4654, 0.5614, 0.4762, 0.5582, 0.4532, 0.588, 0.4318, 0.8452, 0.4481, 0.8136, 0.4423, 0.8171, 0.385, 0.8497, 0.3969, 0.6235, 0.4559, 0.5923, 0.4654, 0.588, 0.4318, 0.6187, 0.4128, 1.0, 0.5, 0.9711, 0.4762, 0.9739, 0.4654, 0.7838, 0.3775, 0.75, 0.375, 0.75, 0.3125, 0.7874, 0.3166, 0.5582, 0.4532, 0.5289, 0.4762, 0.5261, 0.4654, 0.5528, 0.4318, 0.8171, 0.385, 0.7838, 0.3775, 0.7874, 0.3166, 0.8236, 0.3284, 0.588, 0.4318, 0.5582, 0.4532, 0.5528, 0.4318, 0.5807, 0.4001, 0.8497, 0.3969, 0.8171, 0.385, 0.8236, 0.3284, 0.8577, 0.3472, 0.6187, 0.4128, 0.588, 0.4318, 0.5807, 0.4001, 0.6104, 0.3715, 0.8813, 0.4128, 0.8497, 0.3969, 0.8577, 0.3472, 0.8896, 0.3715, 0.6503, 0.3969, 0.6187, 0.4128, 0.6104, 0.3715, 0.6423, 0.3472, 0.912, 0.4318, 0.8813, 0.4128, 0.8896, 0.3715, 0.9193, 0.4001, 0.6829, 0.385, 0.6503, 0.3969, 0.6423, 0.3472, 0.6764, 0.3284, 0.9418, 0.4532, 0.912, 0.4318, 0.9193, 0.4001, 0.9472, 0.4318, 0.7162, 0.3775, 0.6829, 0.385, 0.6764, 0.3284, 0.7126, 0.3166, 0.9711, 0.4762, 0.9418, 0.4532, 0.9472, 0.4318, 0.9739, 0.4654, 0.75, 0.375, 0.7162, 0.3775, 0.7126, 0.3166, 0.75, 0.3125, 0.5289, 0.4762, 0.5, 0.5, 0.5261, 0.4654, 0.9193, 0.4001, 0.8896, 0.3715, 0.902, 0.3333, 0.9298, 0.3715, 0.6764, 0.3284, 0.6423, 0.3472, 0.6295, 0.2999, 0.6657, 0.2734, 0.9472, 0.4318, 0.9193, 0.4001, 0.9298, 0.3715, 0.9547, 0.4128, 0.7126, 0.3166, 0.6764, 0.3284, 0.6657, 0.2734, 0.7064, 0.2561, 0.9739, 0.4654, 0.9472, 0.4318, 0.9547, 0.4128, 0.9778, 0.4559, 0.75, 0.3125, 0.7126, 0.3166, 0.7064, 0.2561, 0.75, 0.25, 0.5261, 0.4654, 0.5, 0.5, 0.5222, 0.4559, 1.0, 0.5, 0.9739, 0.4654, 0.9778, 0.4559, 0.7874, 0.3166, 0.75, 0.3125, 0.75, 0.25, 0.7936, 0.2561, 0.5528, 0.4318, 0.5261, 0.4654, 0.5222, 0.4559, 0.5453, 0.4128, 0.8236, 0.3284, 0.7874, 0.3166, 0.7936, 0.2561, 0.8343, 0.2734, 0.5807, 0.4001, 0.5528, 0.4318, 0.5453, 0.4128, 0.5702, 0.3715, 0.8577, 0.3472, 0.8236, 0.3284, 0.8343, 0.2734, 0.8705, 0.2999, 0.6104, 0.3715, 0.5807, 0.4001, 0.5702, 0.3715, 0.598, 0.3333, 0.8896, 0.3715, 0.8577, 0.3472, 0.8705, 0.2999, 0.902, 0.3333, 0.6423, 0.3472, 0.6104, 0.3715, 0.598, 0.3333, 0.6295, 0.2999, 0.5453, 0.4128, 0.5222, 0.4559, 0.5175, 0.4481, 0.536, 0.3969, 0.8343, 0.2734, 0.7936, 0.2561, 0.8047, 0.1965, 0.852, 0.2212, 0.5702, 0.3715, 0.5453, 0.4128, 0.536, 0.3969, 0.5566, 0.3472, 0.8705, 0.2999, 0.8343, 0.2734, 0.852, 0.2212, 0.8896, 0.257, 0.598, 0.3333, 0.5702, 0.3715, 0.5566, 0.3472, 0.5807, 0.2999, 0.902, 0.3333, 0.8705, 0.2999, 0.8896, 0.257, 0.9193, 0.2999, 0.6295, 0.2999, 0.598, 0.3333, 0.5807, 0.2999, 0.6104, 0.257, 0.9298, 0.3715, 0.902, 0.3333, 0.9193, 0.2999, 0.9434, 0.3472, 0.6657, 0.2734, 0.6295, 0.2999, 0.6104, 0.257, 0.648, 0.2212, 0.9547, 0.4128, 0.9298, 0.3715, 0.9434, 0.3472, 0.964, 0.3969, 0.7064, 0.2561, 0.6657, 0.2734, 0.648, 0.2212, 0.6953, 0.1965, 0.9778, 0.4559, 0.9547, 0.4128, 0.964, 0.3969, 0.9825, 0.4481, 0.75, 0.25, 0.7064, 0.2561, 0.6953, 0.1965, 0.75, 0.1875, 0.5222, 0.4559, 0.5, 0.5, 0.5175, 0.4481, 1.0, 0.5, 0.9778, 0.4559, 0.9825, 0.4481, 0.7936, 0.2561, 0.75, 0.25, 0.75, 0.1875, 0.8047, 0.1965, 0.648, 0.2212, 0.6104, 0.257, 0.5828, 0.2212, 0.6187, 0.1744, 0.964, 0.3969, 0.9434, 0.3472, 0.9602, 0.3284, 0.975, 0.385, 0.6953, 0.1965, 0.648, 0.2212, 0.6187, 0.1744, 0.6737, 0.139, 0.9825, 0.4481, 0.964, 0.3969, 0.975, 0.385, 0.9879, 0.4423, 0.75, 0.1875, 0.6953, 0.1965, 0.6737, 0.139, 0.75, 0.125, 0.5175, 0.4481, 0.5, 0.5, 0.5121, 0.4423, 1.0, 0.5, 0.9825, 0.4481, 0.9879, 0.4423, 0.8047, 0.1965, 0.75, 0.1875, 0.75, 0.125, 0.8263, 0.139, 0.536, 0.3969, 0.5175, 0.4481, 0.5121, 0.4423, 0.525, 0.385, 0.852, 0.2212, 0.8047, 0.1965, 0.8263, 0.139, 0.8813, 0.1744, 0.5566, 0.3472, 0.536, 0.3969, 0.525, 0.385, 0.5398, 0.3284, 0.8896, 0.257, 0.852, 0.2212, 0.8813, 0.1744, 0.9172, 0.2212, 0.5807, 0.2999, 0.5566, 0.3472, 0.5398, 0.3284, 0.5582, 0.2734, 0.9193, 0.2999, 0.8896, 0.257, 0.9172, 0.2212, 0.9418, 0.2734, 0.6104, 0.257, 0.5807, 0.2999, 0.5582, 0.2734, 0.5828, 0.2212, 0.9434, 0.3472, 0.9193, 0.2999, 0.9418, 0.2734, 0.9602, 0.3284, 0.8813, 0.1744, 0.8263, 0.139, 0.8765, 0.0881, 0.9299, 0.139, 0.5398, 0.3284, 0.525, 0.385, 0.5128, 0.3775, 0.5206, 0.3166, 0.9172, 0.2212, 0.8813, 0.1744, 0.9299, 0.139, 0.9548, 0.1965, 0.5582, 0.2734, 0.5398, 0.3284, 0.5206, 0.3166, 0.5307, 0.2561, 0.9418, 0.2734, 0.9172, 0.2212, 0.9548, 0.1965, 0.9693, 0.2561, 0.5828, 0.2212, 0.5582, 0.2734, 0.5307, 0.2561, 0.5452, 0.1965, 0.9602, 0.3284, 0.9418, 0.2734, 0.9693, 0.2561, 0.9794, 0.3166, 0.6187, 0.1744, 0.5828, 0.2212, 0.5452, 0.1965, 0.5701, 0.139, 0.975, 0.385, 0.9602, 0.3284, 0.9794, 0.3166, 0.9872, 0.3775, 0.6737, 0.139, 0.6187, 0.1744, 0.5701, 0.139, 0.6235, 0.0881, 0.9879, 0.4423, 0.975, 0.385, 0.9872, 0.3775, 0.9938, 0.4387, 0.75, 0.125, 0.6737, 0.139, 0.6235, 0.0881, 0.75, 0.0625, 0.5121, 0.4423, 0.5, 0.5, 0.5062, 0.4387, 1.0, 0.5, 0.9879, 0.4423, 0.9938, 0.4387, 0.8263, 0.139, 0.75, 0.125, 0.75, 0.0625, 0.8765, 0.0881, 0.525, 0.385, 0.5121, 0.4423, 0.5062, 0.4387, 0.5128, 0.3775, 0.9872, 0.3775, 0.9794, 0.3166, 1.0, 0.3125, 1.0, 0.375, 0.6235, 0.0881, 0.5701, 0.139, 0.5, 0.125, 0.5, 0.0625, 0.9938, 0.4387, 0.9872, 0.3775, 1.0, 0.375, 1.0, 0.4375, 0.75, 0.0625, 0.6235, 0.0881, 0.5, 0.0625, 0.5, 0.0, 0.5062, 0.4387, 0.5, 0.5, 0.5, 0.4375, 1.0, 0.5, 0.9938, 0.4387, 1.0, 0.4375, 0.8765, 0.0881, 0.75, 0.0625, 0.5, 0.0, 1.0, 0.0625, 0.5128, 0.3775, 0.5062, 0.4387, 0.5, 0.4375, 0.5, 0.375, 0.9299, 0.139, 0.8765, 0.0881, 1.0, 0.0625, 1.0, 0.125, 0.5206, 0.3166, 0.5128, 0.3775, 0.5, 0.375, 0.5, 0.3125, 0.9548, 0.1965, 0.9299, 0.139, 1.0, 0.125, 1.0, 0.1875, 0.5307, 0.2561, 0.5206, 0.3166, 0.5, 0.3125, 0.5, 0.25, 0.9693, 0.2561, 0.9548, 0.1965, 1.0, 0.1875, 1.0, 0.25, 0.5452, 0.1965, 0.5307, 0.2561, 0.5, 0.25, 0.5, 0.1875, 0.9794, 0.3166, 0.9693, 0.2561, 1.0, 0.25, 1.0, 0.3125, 0.5701, 0.139, 0.5452, 0.1965, 0.5, 0.1875, 0.5, 0.125, 0.5, 0.3125, 0.5, 0.375, 0.4872, 0.3775, 0.4794, 0.3166, 0.0, 0.1875, 0.0, 0.125, 0.07006, 0.139, 0.04521, 0.1965, 0.5, 0.25, 0.5, 0.3125, 0.4794, 0.3166, 0.4693, 0.2561, 0.0, 0.25, 0.0, 0.1875, 0.04521, 0.1965, 0.03066, 0.2561, 0.5, 0.1875, 0.5, 0.25, 0.4693, 0.2561, 0.4548, 0.1965, 0.0, 0.3125, 0.0, 0.25, 0.03066, 0.2561, 0.02063, 0.3166, 0.5, 0.125, 0.5, 0.1875, 0.4548, 0.1965, 0.4299, 0.139, 0.0, 0.375, 0.0, 0.3125, 0.02063, 0.3166, 0.01283, 0.3775, 0.5, 0.0625, 0.5, 0.125, 0.4299, 0.139, 0.3765, 0.0881, 0.0, 0.4375, 0.0, 0.375, 0.01283, 0.3775, 0.006173, 0.4387, 0.5, 0.0, 0.5, 0.0625, 0.3765, 0.0881, 0.25, 0.0625, 0.5, 0.4375, 0.5, 0.5, 0.4938, 0.4387, 0.0, 0.5, 0.0, 0.4375, 0.006173, 0.4387, 0.0, 0.0625, 0.5, 0.0, 0.25, 0.0625, 0.1235, 0.0881, 0.5, 0.375, 0.5, 0.4375, 0.4938, 0.4387, 0.4872, 0.3775, 0.0, 0.125, 0.0, 0.0625, 0.1235, 0.0881, 0.07006, 0.139, 0.3765, 0.0881, 0.4299, 0.139, 0.3813, 0.1744, 0.3263, 0.139, 0.006173, 0.4387, 0.01283, 0.3775, 0.02502, 0.385, 0.01209, 0.4423, 0.25, 0.0625, 0.3765, 0.0881, 0.3263, 0.139, 0.25, 0.125, 0.4938, 0.4387, 0.5, 0.5, 0.4879, 0.4423, 0.0, 0.5, 0.006173, 0.4387, 0.01209, 0.4423, 0.1235, 0.0881, 0.25, 0.0625, 0.25, 0.125, 0.1737, 0.139, 0.4872, 0.3775, 0.4938, 0.4387, 0.4879, 0.4423, 0.475, 0.385, 0.07006, 0.139, 0.1235, 0.0881, 0.1737, 0.139, 0.1187, 0.1744, 0.4794, 0.3166, 0.4872, 0.3775, 0.475, 0.385, 0.4602, 0.3284, 0.04521, 0.1965, 0.07006, 0.139, 0.1187, 0.1744, 0.08278, 0.2212, 0.4693, 0.2561, 0.4794, 0.3166, 0.4602, 0.3284, 0.4418, 0.2734, 0.03066, 0.2561, 0.04521, 0.1965, 0.08278, 0.2212, 0.05817, 0.2734, 0.4548, 0.1965, 0.4693, 0.2561, 0.4418, 0.2734, 0.4172, 0.2212, 0.02063, 0.3166, 0.03066, 0.2561, 0.05817, 0.2734, 0.03984, 0.3284, 0.4299, 0.139, 0.4548, 0.1965, 0.4172, 0.2212, 0.3813, 0.1744, 0.01283, 0.3775, 0.02063, 0.3166, 0.03984, 0.3284, 0.02502, 0.385, 0.08278, 0.2212, 0.1187, 0.1744, 0.148, 0.2212, 0.1104, 0.257, 0.4418, 0.2734, 0.4602, 0.3284, 0.4434, 0.3472, 0.4193, 0.2999, 0.05817, 0.2734, 0.08278, 0.2212, 0.1104, 0.257, 0.08071, 0.2999, 0.4172, 0.2212, 0.4418, 0.2734, 0.4193, 0.2999, 0.3896, 0.257, 0.03984, 0.3284, 0.05817, 0.2734, 0.08071, 0.2999, 0.05657, 0.3472, 0.3813, 0.1744, 0.4172, 0.2212, 0.3896, 0.257, 0.352, 0.2212, 0.02502, 0.385, 0.03984, 0.3284, 0.05657, 0.3472, 0.036, 0.3969, 0.3263, 0.139, 0.3813, 0.1744, 0.352, 0.2212, 0.3047, 0.1965, 0.01209, 0.4423, 0.02502, 0.385, 0.036, 0.3969, 0.01752, 0.4481, 0.25, 0.125, 0.3263, 0.139, 0.3047, 0.1965, 0.25, 0.1875, 0.4879, 0.4423, 0.5, 0.5, 0.4825, 0.4481, 0.0, 0.5, 0.01209, 0.4423, 0.01752, 0.4481, 0.1737, 0.139, 0.25, 0.125, 0.25, 0.1875, 0.1953, 0.1965, 0.475, 0.385, 0.4879, 0.4423, 0.4825, 0.4481, 0.464, 0.3969, 0.1187, 0.1744, 0.1737, 0.139, 0.1953, 0.1965, 0.148, 0.2212, 0.4602, 0.3284, 0.475, 0.385, 0.464, 0.3969, 0.4434, 0.3472, 0.01752, 0.4481, 0.036, 0.3969, 0.04535, 0.4128, 0.02224, 0.4559, 0.25, 0.1875, 0.3047, 0.1965, 0.2936, 0.2561, 0.25, 0.25, 0.4825, 0.4481, 0.5, 0.5, 0.4778, 0.4559, 0.0, 0.5, 0.01752, 0.4481, 0.02224, 0.4559, 0.1953, 0.1965, 0.25, 0.1875, 0.25, 0.25, 0.2064, 0.2561, 0.464, 0.3969, 0.4825, 0.4481, 0.4778, 0.4559, 0.4547, 0.4128, 0.148, 0.2212, 0.1953, 0.1965, 0.2064, 0.2561, 0.1657, 0.2734, 0.4434, 0.3472, 0.464, 0.3969, 0.4547, 0.4128, 0.4298, 0.3715, 0.1104, 0.257, 0.148, 0.2212, 0.1657, 0.2734, 0.1295, 0.2999, 0.4193, 0.2999, 0.4434, 0.3472, 0.4298, 0.3715, 0.402, 0.3333, 0.08071, 0.2999, 0.1104, 0.257, 0.1295, 0.2999, 0.09796, 0.3333, 0.3896, 0.257, 0.4193, 0.2999, 0.402, 0.3333, 0.3705, 0.2999, 0.05657, 0.3472, 0.08071, 0.2999, 0.09796, 0.3333, 0.07025, 0.3715, 0.352, 0.2212, 0.3896, 0.257, 0.3705, 0.2999, 0.3343, 0.2734, 0.036, 0.3969, 0.05657, 0.3472, 0.07025, 0.3715, 0.04535, 0.4128, 0.3047, 0.1965, 0.352, 0.2212, 0.3343, 0.2734, 0.2936, 0.2561, 0.09796, 0.3333, 0.1295, 0.2999, 0.1423, 0.3472, 0.1104, 0.3715, 0.3705, 0.2999, 0.402, 0.3333, 0.3896, 0.3715, 0.3577, 0.3472, 0.07025, 0.3715, 0.09796, 0.3333, 0.1104, 0.3715, 0.08071, 0.4001, 0.3343, 0.2734, 0.3705, 0.2999, 0.3577, 0.3472, 0.3236, 0.3284, 0.04535, 0.4128, 0.07025, 0.3715, 0.08071, 0.4001, 0.05279, 0.4318, 0.2936, 0.2561, 0.3343, 0.2734, 0.3236, 0.3284, 0.2874, 0.3166, 0.02224, 0.4559, 0.04535, 0.4128, 0.05279, 0.4318, 0.02609, 0.4654, 0.25, 0.25, 0.2936, 0.2561, 0.2874, 0.3166, 0.25, 0.3125, 0.4778, 0.4559, 0.5, 0.5, 0.4739, 0.4654, 0.0, 0.5, 0.02224, 0.4559, 0.02609, 0.4654, 0.2064, 0.2561, 0.25, 0.25, 0.25, 0.3125, 0.2126, 0.3166, 0.4547, 0.4128, 0.4778, 0.4559, 0.4739, 0.4654, 0.4472, 0.4318, 0.1657, 0.2734, 0.2064, 0.2561, 0.2126, 0.3166, 0.1764, 0.3284, 0.4298, 0.3715, 0.4547, 0.4128, 0.4472, 0.4318, 0.4193, 0.4001, 0.1295, 0.2999, 0.1657, 0.2734, 0.1764, 0.3284, 0.1423, 0.3472, 0.402, 0.3333, 0.4298, 0.3715, 0.4193, 0.4001, 0.3896, 0.3715, 0.4739, 0.4654, 0.5, 0.5, 0.4711, 0.4762, 0.0, 0.5, 0.02609, 0.4654, 0.02893, 0.4762, 0.2126, 0.3166, 0.25, 0.3125, 0.25, 0.375, 0.2162, 0.3775, 0.4472, 0.4318, 0.4739, 0.4654, 0.4711, 0.4762, 0.4418, 0.4532, 0.1764, 0.3284, 0.2126, 0.3166, 0.2162, 0.3775, 0.1829, 0.385, 0.4193, 0.4001, 0.4472, 0.4318, 0.4418, 0.4532, 0.412, 0.4318, 0.1423, 0.3472, 0.1764, 0.3284, 0.1829, 0.385, 0.1503, 0.3969, 0.3896, 0.3715, 0.4193, 0.4001, 0.412, 0.4318, 0.3813, 0.4128, 0.1104, 0.3715, 0.1423, 0.3472, 0.1503, 0.3969, 0.1187, 0.4128, 0.3577, 0.3472, 0.3896, 0.3715, 0.3813, 0.4128, 0.3497, 0.3969, 0.08071, 0.4001, 0.1104, 0.3715, 0.1187, 0.4128, 0.08802, 0.4318, 0.3236, 0.3284, 0.3577, 0.3472, 0.3497, 0.3969, 0.3171, 0.385, 0.05279, 0.4318, 0.08071, 0.4001, 0.08802, 0.4318, 0.05817, 0.4532, 0.2874, 0.3166, 0.3236, 0.3284, 0.3171, 0.385, 0.2838, 0.3775, 0.02609, 0.4654, 0.05279, 0.4318, 0.05817, 0.4532, 0.02893, 0.4762, 0.25, 0.3125, 0.2874, 0.3166, 0.2838, 0.3775, 0.25, 0.375, 0.3497, 0.3969, 0.3813, 0.4128, 0.3765, 0.4559, 0.3452, 0.4481, 0.08802, 0.4318, 0.1187, 0.4128, 0.1235, 0.4559, 0.09233, 0.4654, 0.3171, 0.385, 0.3497, 0.3969, 0.3452, 0.4481, 0.3136, 0.4423, 0.05817, 0.4532, 0.08802, 0.4318, 0.09233, 0.4654, 0.06142, 0.4762, 0.2838, 0.3775, 0.3171, 0.385, 0.3136, 0.4423, 0.2818, 0.4387, 0.02893, 0.4762, 0.05817, 0.4532, 0.06142, 0.4762, 0.03066, 0.4879, 0.25, 0.375, 0.2838, 0.3775, 0.2818, 0.4387, 0.25, 0.4375, 0.4711, 0.4762, 0.5, 0.5, 0.4693, 0.4879, 0.0, 0.5, 0.02893, 0.4762, 0.03066, 0.4879, 0.2162, 0.3775, 0.25, 0.375, 0.25, 0.4375, 0.2182, 0.4387, 0.4418, 0.4532, 0.4711, 0.4762, 0.4693, 0.4879, 0.4386, 0.4762, 0.1829, 0.385, 0.2162, 0.3775, 0.2182, 0.4387, 0.1864, 0.4423, 0.412, 0.4318, 0.4418, 0.4532, 0.4386, 0.4762, 0.4077, 0.4654, 0.1503, 0.3969, 0.1829, 0.385, 0.1864, 0.4423, 0.1548, 0.4481, 0.3813, 0.4128, 0.412, 0.4318, 0.4077, 0.4654, 0.3765, 0.4559, 0.1187, 0.4128, 0.1503, 0.3969, 0.1548, 0.4481, 0.1235, 0.4559, 0.2182, 0.4387, 0.25, 0.4375, 0.25, 0.5, 0.2187, 0.5, 0.4386, 0.4762, 0.4693, 0.4879, 0.4687, 0.5, 0.4375, 0.5, 0.1864, 0.4423, 0.2182, 0.4387, 0.2187, 0.5, 0.1875, 0.5, 0.4077, 0.4654, 0.4386, 0.4762, 0.4375, 0.5, 0.4062, 0.5, 0.1548, 0.4481, 0.1864, 0.4423, 0.1875, 0.5, 0.1562, 0.5, 0.3765, 0.4559, 0.4077, 0.4654, 0.4062, 0.5, 0.375, 0.5, 0.1235, 0.4559, 0.1548, 0.4481, 0.1562, 0.5, 0.125, 0.5, 0.3452, 0.4481, 0.3765, 0.4559, 0.375, 0.5, 0.3438, 0.5, 0.09233, 0.4654, 0.1235, 0.4559, 0.125, 0.5, 0.09375, 0.5, 0.3136, 0.4423, 0.3452, 0.4481, 0.3438, 0.5, 0.3125, 0.5, 0.06142, 0.4762, 0.09233, 0.4654, 0.09375, 0.5, 0.0625, 0.5, 0.2818, 0.4387, 0.3136, 0.4423, 0.3125, 0.5, 0.2812, 0.5, 0.03066, 0.4879, 0.06142, 0.4762, 0.0625, 0.5, 0.03125, 0.5, 0.25, 0.4375, 0.2818, 0.4387, 0.2812, 0.5, 0.25, 0.5, 0.4693, 0.4879, 0.5, 0.5, 0.4687, 0.5, 0.0, 0.5, 0.03066, 0.4879, 0.03125, 0.5, 0.09375, 0.5, 0.125, 0.5, 0.1235, 0.5441, 0.09233, 0.5346, 0.3125, 0.5, 0.3438, 0.5, 0.3452, 0.5519, 0.3136, 0.5577, 0.0625, 0.5, 0.09375, 0.5, 0.09233, 0.5346, 0.06142, 0.5238, 0.2812, 0.5, 0.3125, 0.5, 0.3136, 0.5577, 0.2818, 0.5613, 0.03125, 0.5, 0.0625, 0.5, 0.06142, 0.5238, 0.03066, 0.5121, 0.25, 0.5, 0.2812, 0.5, 0.2818, 0.5613, 0.25, 0.5625, 0.4687, 0.5, 0.5, 0.5, 0.4693, 0.5121, 0.0, 0.5, 0.03125, 0.5, 0.03066, 0.5121, 0.2187, 0.5, 0.25, 0.5, 0.25, 0.5625, 0.2182, 0.5613, 0.4375, 0.5, 0.4687, 0.5, 0.4693, 0.5121, 0.4386, 0.5238, 0.1875, 0.5, 0.2187, 0.5, 0.2182, 0.5613, 0.1864, 0.5577, 0.4062, 0.5, 0.4375, 0.5, 0.4386, 0.5238, 0.4077, 0.5346, 0.1562, 0.5, 0.1875, 0.5, 0.1864, 0.5577, 0.1548, 0.5519, 0.375, 0.5, 0.4062, 0.5, 0.4077, 0.5346, 0.3765, 0.5441, 0.125, 0.5, 0.1562, 0.5, 0.1548, 0.5519, 0.1235, 0.5441, 0.3438, 0.5, 0.375, 0.5, 0.3765, 0.5441, 0.3452, 0.5519, 0.4386, 0.5238, 0.4693, 0.5121, 0.4711, 0.5238, 0.4418, 0.5468, 0.1864, 0.5577, 0.2182, 0.5613, 0.2162, 0.6225, 0.1829, 0.615, 0.4077, 0.5346, 0.4386, 0.5238, 0.4418, 0.5468, 0.412, 0.5682, 0.1548, 0.5519, 0.1864, 0.5577, 0.1829, 0.615, 0.1503, 0.6031, 0.3765, 0.5441, 0.4077, 0.5346, 0.412, 0.5682, 0.3813, 0.5872, 0.1235, 0.5441, 0.1548, 0.5519, 0.1503, 0.6031, 0.1187, 0.5872, 0.3452, 0.5519, 0.3765, 0.5441, 0.3813, 0.5872, 0.3497, 0.6031, 0.09233, 0.5346, 0.1235, 0.5441, 0.1187, 0.5872, 0.08802, 0.5682, 0.3136, 0.5577, 0.3452, 0.5519, 0.3497, 0.6031, 0.3171, 0.615, 0.06142, 0.5238, 0.09233, 0.5346, 0.08802, 0.5682, 0.05817, 0.5468, 0.2818, 0.5613, 0.3136, 0.5577, 0.3171, 0.615, 0.2838, 0.6225, 0.03066, 0.5121, 0.06142, 0.5238, 0.05817, 0.5468, 0.02893, 0.5238, 0.25, 0.5625, 0.2818, 0.5613, 0.2838, 0.6225, 0.25, 0.625, 0.4693, 0.5121, 0.5, 0.5, 0.4711, 0.5238, 0.0, 0.5, 0.03066, 0.5121, 0.02893, 0.5238, 0.2182, 0.5613, 0.25, 0.5625, 0.25, 0.625, 0.2162, 0.6225, 0.3171, 0.615, 0.3497, 0.6031, 0.3577, 0.6528, 0.3236, 0.6716, 0.05817, 0.5468, 0.08802, 0.5682, 0.08071, 0.5999, 0.05279, 0.5682, 0.2838, 0.6225, 0.3171, 0.615, 0.3236, 0.6716, 0.2874, 0.6834, 0.02893, 0.5238, 0.05817, 0.5468, 0.05279, 0.5682, 0.02609, 0.5346, 0.25, 0.625, 0.2838, 0.6225, 0.2874, 0.6834, 0.25, 0.6875, 0.4711, 0.5238, 0.5, 0.5, 0.4739, 0.5346, 0.0, 0.5, 0.02893, 0.5238, 0.02609, 0.5346, 0.2162, 0.6225, 0.25, 0.625, 0.25, 0.6875, 0.2126, 0.6834, 0.4418, 0.5468, 0.4711, 0.5238, 0.4739, 0.5346, 0.4472, 0.5682, 0.1829, 0.615, 0.2162, 0.6225, 0.2126, 0.6834, 0.1764, 0.6716, 0.412, 0.5682, 0.4418, 0.5468, 0.4472, 0.5682, 0.4193, 0.5999, 0.1503, 0.6031, 0.1829, 0.615, 0.1764, 0.6716, 0.1423, 0.6528, 0.3813, 0.5872, 0.412, 0.5682, 0.4193, 0.5999, 0.3896, 0.6285, 0.1187, 0.5872, 0.1503, 0.6031, 0.1423, 0.6528, 0.1104, 0.6285, 0.3497, 0.6031, 0.3813, 0.5872, 0.3896, 0.6285, 0.3577, 0.6528, 0.08802, 0.5682, 0.1187, 0.5872, 0.1104, 0.6285, 0.08071, 0.5999, 0.1764, 0.6716, 0.2126, 0.6834, 0.2064, 0.7439, 0.1657, 0.7266, 0.4193, 0.5999, 0.4472, 0.5682, 0.4547, 0.5872, 0.4298, 0.6285, 0.1423, 0.6528, 0.1764, 0.6716, 0.1657, 0.7266, 0.1295, 0.7001, 0.3896, 0.6285, 0.4193, 0.5999, 0.4298, 0.6285, 0.402, 0.6667, 0.1104, 0.6285, 0.1423, 0.6528, 0.1295, 0.7001, 0.09796, 0.6667, 0.3577, 0.6528, 0.3896, 0.6285, 0.402, 0.6667, 0.3705, 0.7001, 0.08071, 0.5999, 0.1104, 0.6285, 0.09796, 0.6667, 0.07025, 0.6285, 0.3236, 0.6716, 0.3577, 0.6528, 0.3705, 0.7001, 0.3343, 0.7266, 0.05279, 0.5682, 0.08071, 0.5999, 0.07025, 0.6285, 0.04535, 0.5872, 0.2874, 0.6834, 0.3236, 0.6716, 0.3343, 0.7266, 0.2936, 0.7439, 0.02609, 0.5346, 0.05279, 0.5682, 0.04535, 0.5872, 0.02224, 0.5441, 0.25, 0.6875, 0.2874, 0.6834, 0.2936, 0.7439, 0.25, 0.75, 0.4739, 0.5346, 0.5, 0.5, 0.4778, 0.5441, 0.0, 0.5, 0.02609, 0.5346, 0.02224, 0.5441, 0.2126, 0.6834, 0.25, 0.6875, 0.25, 0.75, 0.2064, 0.7439, 0.4472, 0.5682, 0.4739, 0.5346, 0.4778, 0.5441, 0.4547, 0.5872, 0.04535, 0.5872, 0.07025, 0.6285, 0.05657, 0.6528, 0.036, 0.6031, 0.2936, 0.7439, 0.3343, 0.7266, 0.352, 0.7788, 0.3047, 0.8035, 0.02224, 0.5441, 0.04535, 0.5872, 0.036, 0.6031, 0.01752, 0.5519, 0.25, 0.75, 0.2936, 0.7439, 0.3047, 0.8035, 0.25, 0.8125, 0.4778, 0.5441, 0.5, 0.5, 0.4825, 0.5519, 0.0, 0.5, 0.02224, 0.5441, 0.01752, 0.5519, 0.2064, 0.7439, 0.25, 0.75, 0.25, 0.8125, 0.1953, 0.8035, 0.4547, 0.5872, 0.4778, 0.5441, 0.4825, 0.5519, 0.464, 0.6031, 0.1657, 0.7266, 0.2064, 0.7439, 0.1953, 0.8035, 0.148, 0.7788, 0.4298, 0.6285, 0.4547, 0.5872, 0.464, 0.6031, 0.4434, 0.6528, 0.1295, 0.7001, 0.1657, 0.7266, 0.148, 0.7788, 0.1104, 0.743, 0.402, 0.6667, 0.4298, 0.6285, 0.4434, 0.6528, 0.4193, 0.7001, 0.09796, 0.6667, 0.1295, 0.7001, 0.1104, 0.743, 0.08071, 0.7001, 0.3705, 0.7001, 0.402, 0.6667, 0.4193, 0.7001, 0.3896, 0.743, 0.07025, 0.6285, 0.09796, 0.6667, 0.08071, 0.7001, 0.05657, 0.6528, 0.3343, 0.7266, 0.3705, 0.7001, 0.3896, 0.743, 0.352, 0.7788, 0.1104, 0.743, 0.148, 0.7788, 0.1187, 0.8256, 0.08278, 0.7788, 0.4193, 0.7001, 0.4434, 0.6528, 0.4602, 0.6716, 0.4418, 0.7266, 0.08071, 0.7001, 0.1104, 0.743, 0.08278, 0.7788, 0.05817, 0.7266, 0.3896, 0.743, 0.4193, 0.7001, 0.4418, 0.7266, 0.4172, 0.7788, 0.05657, 0.6528, 0.08071, 0.7001, 0.05817, 0.7266, 0.03984, 0.6716, 0.352, 0.7788, 0.3896, 0.743, 0.4172, 0.7788, 0.3813, 0.8256, 0.036, 0.6031, 0.05657, 0.6528, 0.03984, 0.6716, 0.02502, 0.615, 0.3047, 0.8035, 0.352, 0.7788, 0.3813, 0.8256, 0.3263, 0.861, 0.01752, 0.5519, 0.036, 0.6031, 0.02502, 0.615, 0.01209, 0.5577, 0.25, 0.8125, 0.3047, 0.8035, 0.3263, 0.861, 0.25, 0.875, 0.4825, 0.5519, 0.5, 0.5, 0.4879, 0.5577, 0.0, 0.5, 0.01752, 0.5519, 0.01209, 0.5577, 0.1953, 0.8035, 0.25, 0.8125, 0.25, 0.875, 0.1737, 0.861, 0.464, 0.6031, 0.4825, 0.5519, 0.4879, 0.5577, 0.475, 0.615, 0.148, 0.7788, 0.1953, 0.8035, 0.1737, 0.861, 0.1187, 0.8256, 0.4434, 0.6528, 0.464, 0.6031, 0.475, 0.615, 0.4602, 0.6716, 0.01209, 0.5577, 0.02502, 0.615, 0.01283, 0.6225, 0.006173, 0.5613, 0.25, 0.875, 0.3263, 0.861, 0.3765, 0.9119, 0.25, 0.9375, 0.4879, 0.5577, 0.5, 0.5, 0.4938, 0.5613, 0.0, 0.5, 0.01209, 0.5577, 0.006173, 0.5613, 0.1737, 0.861, 0.25, 0.875, 0.25, 0.9375, 0.1235, 0.9119, 0.475, 0.615, 0.4879, 0.5577, 0.4938, 0.5613, 0.4872, 0.6225, 0.1187, 0.8256, 0.1737, 0.861, 0.1235, 0.9119, 0.07006, 0.861, 0.4602, 0.6716, 0.475, 0.615, 0.4872, 0.6225, 0.4794, 0.6834, 0.08278, 0.7788, 0.1187, 0.8256, 0.07006, 0.861, 0.04521, 0.8035, 0.4418, 0.7266, 0.4602, 0.6716, 0.4794, 0.6834, 0.4693, 0.7439, 0.05817, 0.7266, 0.08278, 0.7788, 0.04521, 0.8035, 0.03066, 0.7439, 0.4172, 0.7788, 0.4418, 0.7266, 0.4693, 0.7439, 0.4548, 0.8035, 0.03984, 0.6716, 0.05817, 0.7266, 0.03066, 0.7439, 0.02063, 0.6834, 0.3813, 0.8256, 0.4172, 0.7788, 0.4548, 0.8035, 0.4299, 0.861, 0.02502, 0.615, 0.03984, 0.6716, 0.02063, 0.6834, 0.01283, 0.6225, 0.3263, 0.861, 0.3813, 0.8256, 0.4299, 0.861, 0.3765, 0.9119, 0.4693, 0.7439, 0.4794, 0.6834, 0.5, 0.6875, 0.5, 0.75, 0.03066, 0.7439, 0.04521, 0.8035, 0.0, 0.8125, 0.0, 0.75, 0.4548, 0.8035, 0.4693, 0.7439, 0.5, 0.75, 0.5, 0.8125, 0.02063, 0.6834, 0.03066, 0.7439, 0.0, 0.75, 0.0, 0.6875, 0.4299, 0.861, 0.4548, 0.8035, 0.5, 0.8125, 0.5, 0.875, 0.01283, 0.6225, 0.02063, 0.6834, 0.0, 0.6875, 0.0, 0.625, 0.3765, 0.9119, 0.4299, 0.861, 0.5, 0.875, 0.5, 0.9375, 0.006173, 0.5613, 0.01283, 0.6225, 0.0, 0.625, 0.0, 0.5625, 0.25, 0.9375, 0.3765, 0.9119, 0.5, 0.9375, 0.5, 1.0, 0.4938, 0.5613, 0.5, 0.5, 0.5, 0.5625, 0.0, 0.5, 0.006173, 0.5613, 0.0, 0.5625, 0.1235, 0.9119, 0.25, 0.9375, 0.5, 1.0, 0.0, 0.9375, 0.4872, 0.6225, 0.4938, 0.5613, 0.5, 0.5625, 0.5, 0.625, 0.07006, 0.861, 0.1235, 0.9119, 0.0, 0.9375, 0.0, 0.875, 0.4794, 0.6834, 0.4872, 0.6225, 0.5, 0.625, 0.5, 0.6875, 0.04521, 0.8035, 0.07006, 0.861, 0.0, 0.875, 0.0, 0.8125])
me_sphere.update()

# ---- objects
ob_sphere = bpy.data.objects.new('Sphere', me_sphere)

# ---- transforms, parenting, visibility, modifiers, constraints
ob_sphere.location = (0.0, 0.0, 0.0)

# ---- collection membership
col_collection.objects.link(ob_sphere)

# ---- scene / render settings (as saved in the file)
scene.frame_start = 1; scene.frame_end = 250; scene.frame_set(1)
scene.render.engine = 'BLENDER_EEVEE_NEXT'
scene.cycles.sampling_pattern = 'TABULATED_SOBOL'
scene.view_settings.view_transform = 'Filmic'
bpy.context.view_layer.update()

# ---- added for rendering (the .blend has no active camera and no usable light): camera, sun
cam_auto = bpy.data.cameras.new('AutoCamera')
cam_auto.lens = 50.0
cam_auto.sensor_width = 36.0
cam_auto.clip_end = 1000.0
ob_auto_camera = bpy.data.objects.new('AutoCamera', cam_auto)
scene.collection.objects.link(ob_auto_camera)
ob_auto_camera.location = (3.20507, -3.84609, 2.56406)
ob_auto_camera.rotation_euler = (1.09748, -7.21219e-08, 0.694738)
scene.camera = ob_auto_camera
light_auto_sun = bpy.data.lights.new('AutoSun', 'SUN')
light_auto_sun.energy = 3.0
light_auto_sun.angle = 0.0523599
ob_auto_sun = bpy.data.objects.new('AutoSun', light_auto_sun)
scene.collection.objects.link(ob_auto_sun)
ob_auto_sun.rotation_euler = (0.872665, 0.174533, 0.523599)
bpy.context.view_layer.update()

